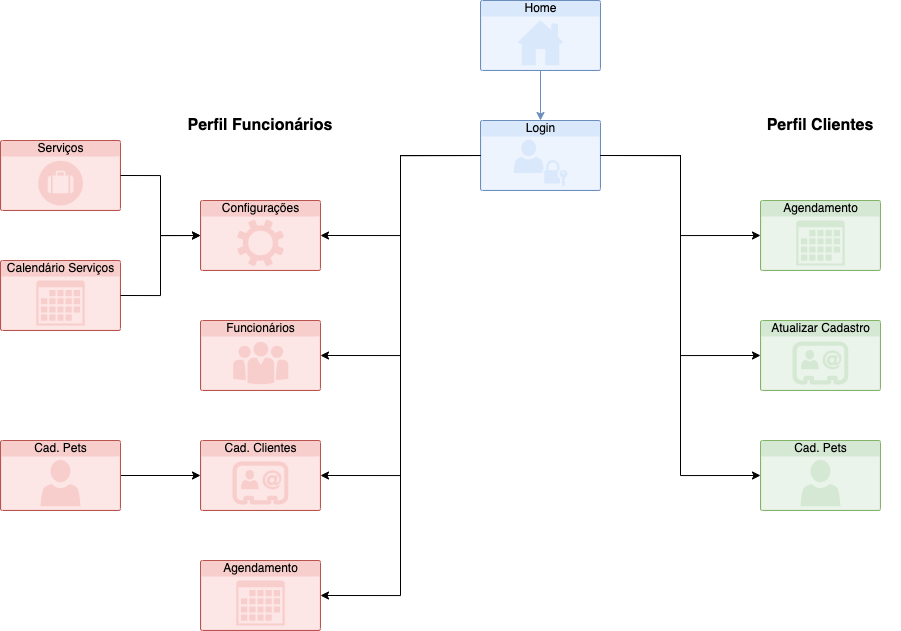

The diagram above was exported from draw.io. Its source (the exported page's mxGraphModel, read from the mxfile embedded in the PNG):
<mxGraphModel dx="1654" dy="836" grid="1" gridSize="10" guides="1" tooltips="1" connect="1" arrows="1" fold="1" page="1" pageScale="1" pageWidth="1169" pageHeight="827" math="0" shadow="0">
  <root>
    <mxCell id="0" />
    <mxCell id="1" parent="0" />
    <mxCell id="DqwoRFqqI_P-Cjta5veM-1" value="Agendamento" style="html=1;strokeColor=#82b366;fillColor=#d5e8d4;labelPosition=center;verticalLabelPosition=middle;verticalAlign=top;align=center;fontSize=12;outlineConnect=0;spacingTop=-6;sketch=0;shape=mxgraph.sitemap.calendar;" vertex="1" parent="1">
      <mxGeometry x="840" y="240" width="120" height="70" as="geometry" />
    </mxCell>
    <mxCell id="DqwoRFqqI_P-Cjta5veM-4" value="Atualizar Cadastro" style="html=1;strokeColor=#82b366;fillColor=#d5e8d4;labelPosition=center;verticalLabelPosition=middle;verticalAlign=top;align=center;fontSize=12;outlineConnect=0;spacingTop=-6;sketch=0;shape=mxgraph.sitemap.contact;" vertex="1" parent="1">
      <mxGeometry x="840" y="360" width="120" height="70" as="geometry" />
    </mxCell>
    <mxCell id="DqwoRFqqI_P-Cjta5veM-5" value="Funcionários" style="html=1;strokeColor=#b85450;fillColor=#f8cecc;labelPosition=center;verticalLabelPosition=middle;verticalAlign=top;align=center;fontSize=12;outlineConnect=0;spacingTop=-6;sketch=0;shape=mxgraph.sitemap.about_us;" vertex="1" parent="1">
      <mxGeometry x="280" y="360" width="120" height="70" as="geometry" />
    </mxCell>
    <mxCell id="DqwoRFqqI_P-Cjta5veM-11" value="" style="edgeStyle=orthogonalEdgeStyle;rounded=0;orthogonalLoop=1;jettySize=auto;html=1;fillColor=#dae8fc;strokeColor=#6c8ebf;" edge="1" parent="1" source="DqwoRFqqI_P-Cjta5veM-7" target="DqwoRFqqI_P-Cjta5veM-8">
      <mxGeometry relative="1" as="geometry" />
    </mxCell>
    <mxCell id="DqwoRFqqI_P-Cjta5veM-7" value="Home" style="html=1;strokeColor=#6c8ebf;fillColor=#dae8fc;labelPosition=center;verticalLabelPosition=middle;verticalAlign=top;align=center;fontSize=12;outlineConnect=0;spacingTop=-6;sketch=0;shape=mxgraph.sitemap.home;" vertex="1" parent="1">
      <mxGeometry x="560" y="40" width="120" height="70" as="geometry" />
    </mxCell>
    <mxCell id="DqwoRFqqI_P-Cjta5veM-32" style="edgeStyle=orthogonalEdgeStyle;rounded=0;orthogonalLoop=1;jettySize=auto;html=1;entryX=1;entryY=0.5;entryDx=0;entryDy=0;entryPerimeter=0;fontSize=16;" edge="1" parent="1" source="DqwoRFqqI_P-Cjta5veM-8" target="DqwoRFqqI_P-Cjta5veM-27">
      <mxGeometry relative="1" as="geometry" />
    </mxCell>
    <mxCell id="DqwoRFqqI_P-Cjta5veM-8" value="Login" style="html=1;strokeColor=#6c8ebf;fillColor=#dae8fc;labelPosition=center;verticalLabelPosition=middle;verticalAlign=top;align=center;fontSize=12;outlineConnect=0;spacingTop=-6;sketch=0;shape=mxgraph.sitemap.login;" vertex="1" parent="1">
      <mxGeometry x="560" y="160" width="120" height="70" as="geometry" />
    </mxCell>
    <mxCell id="DqwoRFqqI_P-Cjta5veM-9" value="" style="endArrow=classic;html=1;rounded=0;edgeStyle=orthogonalEdgeStyle;exitX=1;exitY=0.5;exitDx=0;exitDy=0;exitPerimeter=0;entryX=0;entryY=0.5;entryDx=0;entryDy=0;entryPerimeter=0;" edge="1" parent="1" source="DqwoRFqqI_P-Cjta5veM-8" target="DqwoRFqqI_P-Cjta5veM-15">
      <mxGeometry width="50" height="50" relative="1" as="geometry">
        <mxPoint x="680" y="300" as="sourcePoint" />
        <mxPoint x="730" y="250" as="targetPoint" />
      </mxGeometry>
    </mxCell>
    <mxCell id="DqwoRFqqI_P-Cjta5veM-15" value="Cad. Pets" style="html=1;strokeColor=#82b366;fillColor=#d5e8d4;labelPosition=center;verticalLabelPosition=middle;verticalAlign=top;align=center;fontSize=12;outlineConnect=0;spacingTop=-6;sketch=0;shape=mxgraph.sitemap.user;" vertex="1" parent="1">
      <mxGeometry x="840" y="480" width="120" height="70" as="geometry" />
    </mxCell>
    <mxCell id="DqwoRFqqI_P-Cjta5veM-16" value="" style="endArrow=classic;html=1;rounded=0;edgeStyle=orthogonalEdgeStyle;exitX=1;exitY=0.5;exitDx=0;exitDy=0;exitPerimeter=0;entryX=0;entryY=0.5;entryDx=0;entryDy=0;entryPerimeter=0;" edge="1" parent="1" source="DqwoRFqqI_P-Cjta5veM-8" target="DqwoRFqqI_P-Cjta5veM-4">
      <mxGeometry width="50" height="50" relative="1" as="geometry">
        <mxPoint x="680" y="300" as="sourcePoint" />
        <mxPoint x="730" y="250" as="targetPoint" />
      </mxGeometry>
    </mxCell>
    <mxCell id="DqwoRFqqI_P-Cjta5veM-17" value="" style="endArrow=classic;html=1;rounded=0;edgeStyle=orthogonalEdgeStyle;exitX=1;exitY=0.5;exitDx=0;exitDy=0;exitPerimeter=0;entryX=0;entryY=0.5;entryDx=0;entryDy=0;entryPerimeter=0;" edge="1" parent="1" source="DqwoRFqqI_P-Cjta5veM-8" target="DqwoRFqqI_P-Cjta5veM-1">
      <mxGeometry width="50" height="50" relative="1" as="geometry">
        <mxPoint x="680" y="300" as="sourcePoint" />
        <mxPoint x="730" y="250" as="targetPoint" />
      </mxGeometry>
    </mxCell>
    <mxCell id="DqwoRFqqI_P-Cjta5veM-18" value="Configurações" style="html=1;strokeColor=#b85450;fillColor=#f8cecc;labelPosition=center;verticalLabelPosition=middle;verticalAlign=top;align=center;fontSize=12;outlineConnect=0;spacingTop=-6;sketch=0;shape=mxgraph.sitemap.settings;" vertex="1" parent="1">
      <mxGeometry x="280" y="240" width="120" height="70" as="geometry" />
    </mxCell>
    <mxCell id="DqwoRFqqI_P-Cjta5veM-29" style="edgeStyle=orthogonalEdgeStyle;rounded=0;orthogonalLoop=1;jettySize=auto;html=1;fontSize=16;" edge="1" parent="1" source="DqwoRFqqI_P-Cjta5veM-28" target="DqwoRFqqI_P-Cjta5veM-19">
      <mxGeometry relative="1" as="geometry" />
    </mxCell>
    <mxCell id="DqwoRFqqI_P-Cjta5veM-19" value="Cad. Clientes" style="html=1;strokeColor=#b85450;fillColor=#f8cecc;labelPosition=center;verticalLabelPosition=middle;verticalAlign=top;align=center;fontSize=12;outlineConnect=0;spacingTop=-6;sketch=0;shape=mxgraph.sitemap.contact;" vertex="1" parent="1">
      <mxGeometry x="280" y="480" width="120" height="70" as="geometry" />
    </mxCell>
    <mxCell id="DqwoRFqqI_P-Cjta5veM-20" value="" style="endArrow=classic;html=1;rounded=0;edgeStyle=orthogonalEdgeStyle;exitX=0;exitY=0.5;exitDx=0;exitDy=0;exitPerimeter=0;entryX=1;entryY=0.5;entryDx=0;entryDy=0;entryPerimeter=0;" edge="1" parent="1" source="DqwoRFqqI_P-Cjta5veM-8" target="DqwoRFqqI_P-Cjta5veM-19">
      <mxGeometry width="50" height="50" relative="1" as="geometry">
        <mxPoint x="680" y="490" as="sourcePoint" />
        <mxPoint x="730" y="440" as="targetPoint" />
      </mxGeometry>
    </mxCell>
    <mxCell id="DqwoRFqqI_P-Cjta5veM-21" value="" style="endArrow=classic;html=1;rounded=0;edgeStyle=orthogonalEdgeStyle;exitX=0;exitY=0.5;exitDx=0;exitDy=0;exitPerimeter=0;entryX=1;entryY=0.5;entryDx=0;entryDy=0;entryPerimeter=0;" edge="1" parent="1" source="DqwoRFqqI_P-Cjta5veM-8" target="DqwoRFqqI_P-Cjta5veM-5">
      <mxGeometry width="50" height="50" relative="1" as="geometry">
        <mxPoint x="680" y="490" as="sourcePoint" />
        <mxPoint x="730" y="440" as="targetPoint" />
      </mxGeometry>
    </mxCell>
    <mxCell id="DqwoRFqqI_P-Cjta5veM-24" value="" style="endArrow=classic;html=1;rounded=0;edgeStyle=orthogonalEdgeStyle;exitX=0;exitY=0.5;exitDx=0;exitDy=0;exitPerimeter=0;entryX=1;entryY=0.5;entryDx=0;entryDy=0;entryPerimeter=0;" edge="1" parent="1" source="DqwoRFqqI_P-Cjta5veM-8" target="DqwoRFqqI_P-Cjta5veM-18">
      <mxGeometry width="50" height="50" relative="1" as="geometry">
        <mxPoint x="680" y="510" as="sourcePoint" />
        <mxPoint x="730" y="460" as="targetPoint" />
      </mxGeometry>
    </mxCell>
    <mxCell id="DqwoRFqqI_P-Cjta5veM-25" value="Perfil Clientes" style="text;html=1;strokeColor=none;fillColor=none;align=center;verticalAlign=middle;whiteSpace=wrap;rounded=0;fontSize=16;fontStyle=1" vertex="1" parent="1">
      <mxGeometry x="820" y="150" width="160" height="30" as="geometry" />
    </mxCell>
    <mxCell id="DqwoRFqqI_P-Cjta5veM-26" value="Perfil Funcionários" style="text;html=1;strokeColor=none;fillColor=none;align=center;verticalAlign=middle;whiteSpace=wrap;rounded=0;fontSize=16;fontStyle=1" vertex="1" parent="1">
      <mxGeometry x="260" y="150" width="160" height="30" as="geometry" />
    </mxCell>
    <mxCell id="DqwoRFqqI_P-Cjta5veM-27" value="Agendamento" style="html=1;strokeColor=#b85450;fillColor=#f8cecc;labelPosition=center;verticalLabelPosition=middle;verticalAlign=top;align=center;fontSize=12;outlineConnect=0;spacingTop=-6;sketch=0;shape=mxgraph.sitemap.calendar;" vertex="1" parent="1">
      <mxGeometry x="280" y="600" width="120" height="70" as="geometry" />
    </mxCell>
    <mxCell id="DqwoRFqqI_P-Cjta5veM-28" value="Cad. Pets" style="html=1;strokeColor=#b85450;fillColor=#f8cecc;labelPosition=center;verticalLabelPosition=middle;verticalAlign=top;align=center;fontSize=12;outlineConnect=0;spacingTop=-6;sketch=0;shape=mxgraph.sitemap.user;" vertex="1" parent="1">
      <mxGeometry x="80" y="480" width="120" height="70" as="geometry" />
    </mxCell>
    <mxCell id="DqwoRFqqI_P-Cjta5veM-30" value="Serviços" style="html=1;strokeColor=#b85450;fillColor=#f8cecc;labelPosition=center;verticalLabelPosition=middle;verticalAlign=top;align=center;fontSize=12;outlineConnect=0;spacingTop=-6;sketch=0;shape=mxgraph.sitemap.jobs;" vertex="1" parent="1">
      <mxGeometry x="80" y="180" width="120" height="70" as="geometry" />
    </mxCell>
    <mxCell id="DqwoRFqqI_P-Cjta5veM-31" value="Calendário Serviços" style="html=1;strokeColor=#b85450;fillColor=#f8cecc;labelPosition=center;verticalLabelPosition=middle;verticalAlign=top;align=center;fontSize=12;outlineConnect=0;spacingTop=-6;sketch=0;shape=mxgraph.sitemap.calendar;" vertex="1" parent="1">
      <mxGeometry x="80" y="300" width="120" height="70" as="geometry" />
    </mxCell>
    <mxCell id="DqwoRFqqI_P-Cjta5veM-33" value="" style="endArrow=classic;html=1;rounded=0;fontSize=16;edgeStyle=orthogonalEdgeStyle;exitX=1;exitY=0.5;exitDx=0;exitDy=0;exitPerimeter=0;" edge="1" parent="1" source="DqwoRFqqI_P-Cjta5veM-30" target="DqwoRFqqI_P-Cjta5veM-18">
      <mxGeometry width="50" height="50" relative="1" as="geometry">
        <mxPoint x="290" y="480" as="sourcePoint" />
        <mxPoint x="340" y="430" as="targetPoint" />
      </mxGeometry>
    </mxCell>
    <mxCell id="DqwoRFqqI_P-Cjta5veM-34" value="" style="endArrow=classic;html=1;rounded=0;fontSize=16;edgeStyle=orthogonalEdgeStyle;exitX=1;exitY=0.5;exitDx=0;exitDy=0;exitPerimeter=0;entryX=0;entryY=0.5;entryDx=0;entryDy=0;entryPerimeter=0;" edge="1" parent="1" source="DqwoRFqqI_P-Cjta5veM-31" target="DqwoRFqqI_P-Cjta5veM-18">
      <mxGeometry width="50" height="50" relative="1" as="geometry">
        <mxPoint x="290" y="480" as="sourcePoint" />
        <mxPoint x="340" y="430" as="targetPoint" />
      </mxGeometry>
    </mxCell>
  </root>
</mxGraphModel>